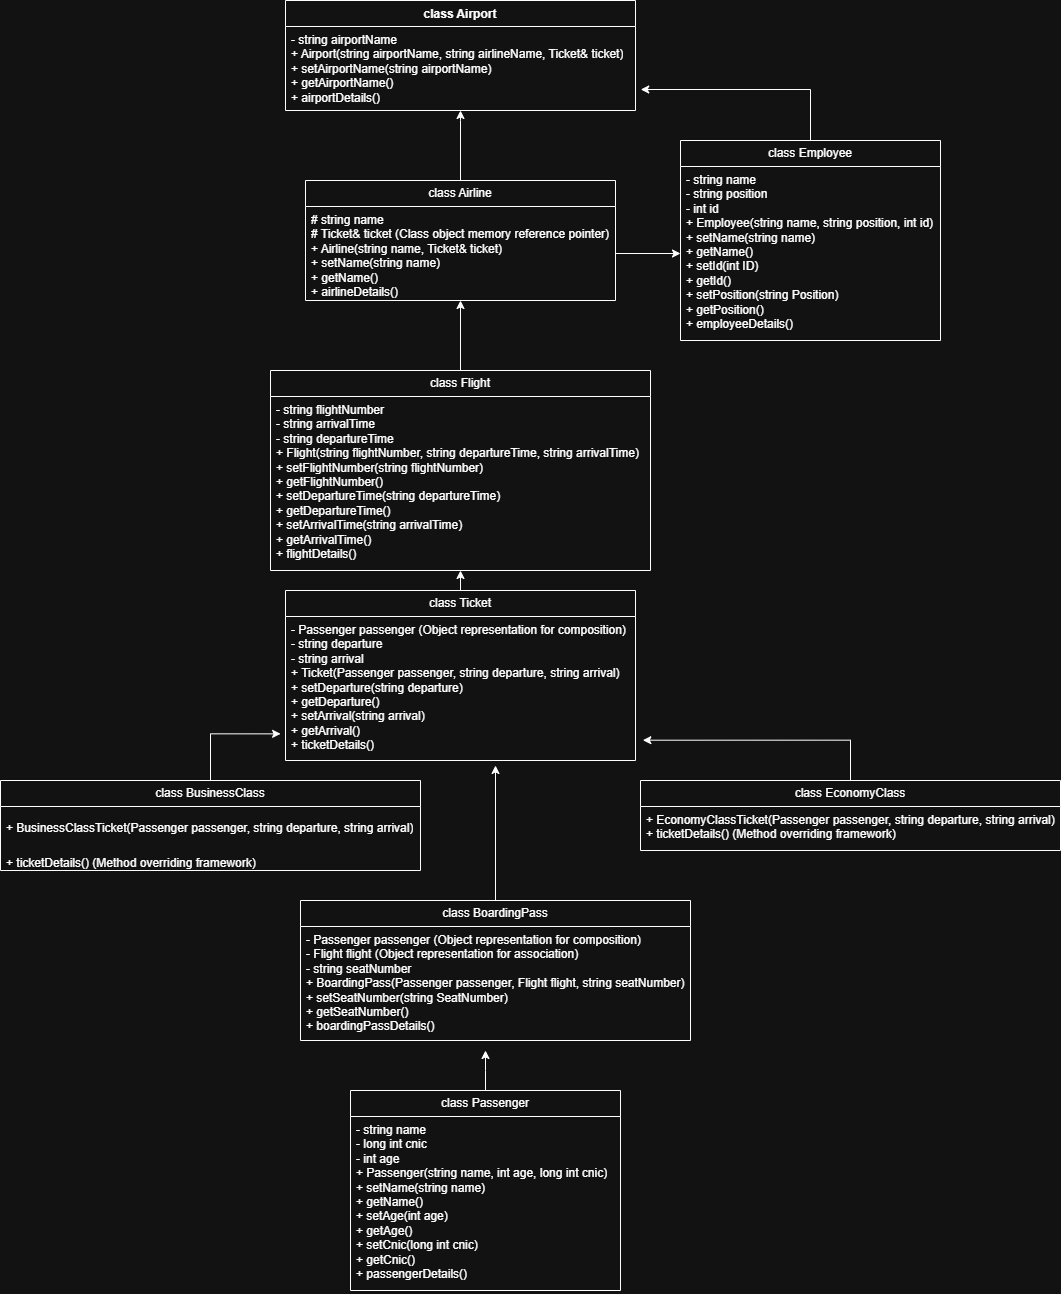

The diagram above was exported from draw.io. Its source (the exported page's mxGraphModel, read from the mxfile embedded in the PNG):
<mxGraphModel dx="1613" dy="1852" grid="1" gridSize="10" guides="1" tooltips="1" connect="1" arrows="1" fold="1" page="1" pageScale="1" pageWidth="850" pageHeight="1100" math="0" shadow="0">
  <root>
    <mxCell id="0" />
    <mxCell id="1" parent="0" />
    <mxCell id="nH39ZgHUs7XX8Sow-Dot-50" edge="1" parent="1" source="X_e0I53NL7oniWvva0uA-5" style="edgeStyle=orthogonalEdgeStyle;rounded=0;orthogonalLoop=1;jettySize=auto;html=1;exitX=0.5;exitY=0;exitDx=0;exitDy=0;">
      <mxGeometry relative="1" as="geometry">
        <mxPoint x="535" y="980" as="targetPoint" />
      </mxGeometry>
    </mxCell>
    <mxCell id="X_e0I53NL7oniWvva0uA-5" parent="1" style="swimlane;fontStyle=0;childLayout=stackLayout;horizontal=1;startSize=26;fillColor=none;horizontalStack=0;resizeParent=1;resizeParentMax=0;resizeLast=0;collapsible=1;marginBottom=0;whiteSpace=wrap;html=1;" value="class Passenger" vertex="1">
      <mxGeometry height="200" width="270" x="400" y="1020" as="geometry" />
    </mxCell>
    <mxCell id="X_e0I53NL7oniWvva0uA-6" parent="X_e0I53NL7oniWvva0uA-5" style="text;strokeColor=none;fillColor=none;align=left;verticalAlign=top;spacingLeft=4;spacingRight=4;overflow=hidden;rotatable=0;points=[[0,0.5],[1,0.5]];portConstraint=eastwest;whiteSpace=wrap;html=1;" value="&lt;div&gt;- string name&lt;/div&gt;&lt;div&gt;- long int cnic&lt;/div&gt;&lt;div&gt;- int age&lt;/div&gt;&lt;div&gt;+ Passenger(string name, int age, long int cnic)&lt;/div&gt;&lt;div&gt;+ setName(string name)&lt;/div&gt;&lt;div&gt;+ getName()&lt;/div&gt;&lt;div&gt;+ setAge(int age)&lt;/div&gt;&lt;div&gt;+ getAge()&lt;/div&gt;&lt;div&gt;+ setCnic(long int cnic)&lt;/div&gt;&lt;div&gt;+ getCnic()&lt;/div&gt;&lt;div&gt;+ passengerDetails()&lt;/div&gt;" vertex="1">
      <mxGeometry height="174" width="270" y="26" as="geometry" />
    </mxCell>
    <mxCell id="nH39ZgHUs7XX8Sow-Dot-28" edge="1" parent="1" source="X_e0I53NL7oniWvva0uA-9" style="edgeStyle=orthogonalEdgeStyle;rounded=0;orthogonalLoop=1;jettySize=auto;html=1;exitX=0.5;exitY=0;exitDx=0;exitDy=0;entryX=1.015;entryY=0.75;entryDx=0;entryDy=0;entryPerimeter=0;" target="nH39ZgHUs7XX8Sow-Dot-2">
      <mxGeometry relative="1" as="geometry">
        <Array as="points">
          <mxPoint x="860" y="19" />
        </Array>
        <mxPoint x="600" y="50" as="targetPoint" />
      </mxGeometry>
    </mxCell>
    <mxCell id="X_e0I53NL7oniWvva0uA-9" parent="1" style="swimlane;fontStyle=0;childLayout=stackLayout;horizontal=1;startSize=26;fillColor=none;horizontalStack=0;resizeParent=1;resizeParentMax=0;resizeLast=0;collapsible=1;marginBottom=0;whiteSpace=wrap;html=1;" value="class Employee" vertex="1">
      <mxGeometry height="200" width="260" x="730" y="70" as="geometry" />
    </mxCell>
    <mxCell id="X_e0I53NL7oniWvva0uA-10" parent="X_e0I53NL7oniWvva0uA-9" style="text;strokeColor=none;fillColor=none;align=left;verticalAlign=top;spacingLeft=4;spacingRight=4;overflow=hidden;rotatable=0;points=[[0,0.5],[1,0.5]];portConstraint=eastwest;whiteSpace=wrap;html=1;" value="&lt;span style=&quot;background-color: transparent; color: light-dark(rgb(0, 0, 0), rgb(255, 255, 255)); font-family: &amp;quot;Google Sans Text&amp;quot;, sans-serif;&quot;&gt;- string name&lt;/span&gt;&lt;br&gt;&lt;span style=&quot;font-family: &amp;quot;Google Sans Text&amp;quot;, sans-serif; background-color: transparent; color: light-dark(rgb(0, 0, 0), rgb(255, 255, 255));&quot;&gt;- string position&lt;/span&gt;&lt;br&gt;&lt;span style=&quot;background-color: transparent; color: light-dark(rgb(0, 0, 0), rgb(255, 255, 255));&quot;&gt;- int id&lt;/span&gt;&lt;div&gt;&lt;span style=&quot;font-family: &amp;quot;Google Sans Text&amp;quot;, sans-serif; background-color: transparent; color: light-dark(rgb(0, 0, 0), rgb(255, 255, 255));&quot;&gt;+ Employee(string name, string position, int id)&lt;/span&gt;&lt;br&gt;&lt;span style=&quot;font-family: &amp;quot;Google Sans Text&amp;quot;, sans-serif; background-color: transparent; color: light-dark(rgb(0, 0, 0), rgb(255, 255, 255));&quot;&gt;+ setName(string name)&lt;/span&gt;&lt;div&gt;&lt;span style=&quot;font-family: &amp;quot;Google Sans Text&amp;quot;, sans-serif; background-color: transparent; color: light-dark(rgb(0, 0, 0), rgb(255, 255, 255));&quot;&gt;+ getName()&lt;/span&gt;&lt;/div&gt;&lt;div&gt;&lt;span style=&quot;font-family: &amp;quot;Google Sans Text&amp;quot;, sans-serif; background-color: transparent; color: light-dark(rgb(0, 0, 0), rgb(255, 255, 255));&quot;&gt;+ setId(int ID)&lt;/span&gt;&lt;/div&gt;&lt;div&gt;&lt;span style=&quot;font-family: &amp;quot;Google Sans Text&amp;quot;, sans-serif; background-color: transparent; color: light-dark(rgb(0, 0, 0), rgb(255, 255, 255));&quot;&gt;+ getId()&lt;/span&gt;&lt;br&gt;&lt;span style=&quot;font-family: &amp;quot;Google Sans Text&amp;quot;, sans-serif; background-color: transparent; color: light-dark(rgb(0, 0, 0), rgb(255, 255, 255));&quot;&gt;+ setPosition(string Position)&lt;/span&gt;&lt;/div&gt;&lt;div&gt;&lt;span style=&quot;font-family: &amp;quot;Google Sans Text&amp;quot;, sans-serif; background-color: transparent; color: light-dark(rgb(0, 0, 0), rgb(255, 255, 255));&quot;&gt;+ getPosition()&lt;/span&gt;&lt;/div&gt;&lt;div&gt;&lt;span style=&quot;background-color: transparent; color: light-dark(rgb(0, 0, 0), rgb(255, 255, 255)); font-family: &amp;quot;Google Sans Text&amp;quot;, sans-serif;&quot;&gt;+ employeeDetails()&lt;/span&gt;&lt;/div&gt;&lt;/div&gt;" vertex="1">
      <mxGeometry height="174" width="260" y="26" as="geometry" />
    </mxCell>
    <mxCell id="nH39ZgHUs7XX8Sow-Dot-30" edge="1" parent="1" source="X_e0I53NL7oniWvva0uA-13" style="edgeStyle=orthogonalEdgeStyle;rounded=0;orthogonalLoop=1;jettySize=auto;html=1;exitX=0.5;exitY=0;exitDx=0;exitDy=0;">
      <mxGeometry relative="1" as="geometry">
        <mxPoint x="510" y="500" as="targetPoint" />
      </mxGeometry>
    </mxCell>
    <mxCell id="X_e0I53NL7oniWvva0uA-13" parent="1" style="swimlane;fontStyle=0;childLayout=stackLayout;horizontal=1;startSize=26;fillColor=none;horizontalStack=0;resizeParent=1;resizeParentMax=0;resizeLast=0;collapsible=1;marginBottom=0;whiteSpace=wrap;html=1;" value="class Ticket" vertex="1">
      <mxGeometry height="170" width="350" x="335" y="520" as="geometry" />
    </mxCell>
    <mxCell id="X_e0I53NL7oniWvva0uA-14" parent="X_e0I53NL7oniWvva0uA-13" style="text;strokeColor=none;fillColor=none;align=left;verticalAlign=top;spacingLeft=4;spacingRight=4;overflow=hidden;rotatable=0;points=[[0,0.5],[1,0.5]];portConstraint=eastwest;whiteSpace=wrap;html=1;" value="&lt;div&gt;- Passenger passenger (Object representation for composition)&lt;/div&gt;&lt;div&gt;- string departure&lt;/div&gt;&lt;div&gt;- string arrival&lt;/div&gt;&lt;div&gt;+ Ticket(Passenger passenger, string departure, string arrival)&lt;/div&gt;&lt;div&gt;+ setDeparture(string departure)&lt;/div&gt;&lt;div&gt;+ getDeparture()&lt;/div&gt;&lt;div&gt;+ setArrival(string arrival)&lt;/div&gt;&lt;div&gt;+ getArrival()&lt;/div&gt;&lt;div&gt;+ ticketDetails()&amp;nbsp; &amp;nbsp;&lt;/div&gt;" vertex="1">
      <mxGeometry height="144" width="350" y="26" as="geometry" />
    </mxCell>
    <mxCell id="nH39ZgHUs7XX8Sow-Dot-27" edge="1" parent="1" source="X_e0I53NL7oniWvva0uA-21" style="edgeStyle=orthogonalEdgeStyle;rounded=0;orthogonalLoop=1;jettySize=auto;html=1;exitX=0.5;exitY=0;exitDx=0;exitDy=0;">
      <mxGeometry relative="1" as="geometry">
        <mxPoint x="510" y="230" as="targetPoint" />
      </mxGeometry>
    </mxCell>
    <mxCell id="X_e0I53NL7oniWvva0uA-21" parent="1" style="swimlane;fontStyle=0;childLayout=stackLayout;horizontal=1;startSize=26;fillColor=none;horizontalStack=0;resizeParent=1;resizeParentMax=0;resizeLast=0;collapsible=1;marginBottom=0;whiteSpace=wrap;html=1;" value="class Flight" vertex="1">
      <mxGeometry height="200" width="380" x="320" y="300" as="geometry" />
    </mxCell>
    <mxCell id="X_e0I53NL7oniWvva0uA-22" parent="X_e0I53NL7oniWvva0uA-21" style="text;strokeColor=none;fillColor=none;align=left;verticalAlign=top;spacingLeft=4;spacingRight=4;overflow=hidden;rotatable=0;points=[[0,0.5],[1,0.5]];portConstraint=eastwest;whiteSpace=wrap;html=1;" value="&lt;div&gt;- string flightNumber&lt;/div&gt;&lt;div&gt;- string arrivalTime&lt;/div&gt;&lt;div&gt;- string departureTime&lt;/div&gt;&lt;div&gt;+ Flight(string flightNumber, string departureTime, string arrivalTime)&lt;/div&gt;&lt;div&gt;+ setFlightNumber(string flightNumber)&lt;/div&gt;&lt;div&gt;+ getFlightNumber()&lt;/div&gt;&lt;div&gt;+ setDepartureTime(string departureTime)&lt;/div&gt;&lt;div&gt;+ getDepartureTime()&lt;/div&gt;&lt;div&gt;+ setArrivalTime(string arrivalTime)&lt;/div&gt;&lt;div&gt;+ getArrivalTime()&lt;/div&gt;&lt;div&gt;+ flightDetails()&amp;nbsp; &amp;nbsp;&lt;/div&gt;" vertex="1">
      <mxGeometry height="174" width="380" y="26" as="geometry" />
    </mxCell>
    <mxCell id="nH39ZgHUs7XX8Sow-Dot-26" edge="1" parent="1" source="X_e0I53NL7oniWvva0uA-29" style="edgeStyle=orthogonalEdgeStyle;rounded=0;orthogonalLoop=1;jettySize=auto;html=1;exitX=0.5;exitY=0;exitDx=0;exitDy=0;">
      <mxGeometry relative="1" as="geometry">
        <Array as="points">
          <mxPoint x="510" y="50" />
          <mxPoint x="510" y="50" />
        </Array>
        <mxPoint x="510" y="40" as="targetPoint" />
      </mxGeometry>
    </mxCell>
    <mxCell id="X_e0I53NL7oniWvva0uA-29" parent="1" style="swimlane;fontStyle=0;childLayout=stackLayout;horizontal=1;startSize=26;fillColor=none;horizontalStack=0;resizeParent=1;resizeParentMax=0;resizeLast=0;collapsible=1;marginBottom=0;whiteSpace=wrap;html=1;" value="class Airline" vertex="1">
      <mxGeometry height="120" width="310" x="355" y="110" as="geometry" />
    </mxCell>
    <mxCell id="X_e0I53NL7oniWvva0uA-30" parent="X_e0I53NL7oniWvva0uA-29" style="text;strokeColor=none;fillColor=none;align=left;verticalAlign=top;spacingLeft=4;spacingRight=4;overflow=hidden;rotatable=0;points=[[0,0.5],[1,0.5]];portConstraint=eastwest;whiteSpace=wrap;html=1;" value="&lt;div&gt;# string name&lt;/div&gt;&lt;div&gt;# Ticket&amp;amp; ticket (Class object memory reference pointer)&lt;/div&gt;&lt;div&gt;+ Airline(string name, Ticket&amp;amp; ticket)&lt;/div&gt;&lt;div&gt;+ setName(string name)&lt;/div&gt;&lt;div&gt;+ getName()&lt;/div&gt;&lt;div&gt;+ airlineDetails()&amp;nbsp; &amp;nbsp;&lt;/div&gt;" vertex="1">
      <mxGeometry height="94" width="310" y="26" as="geometry" />
    </mxCell>
    <mxCell id="nH39ZgHUs7XX8Sow-Dot-1" parent="1" style="swimlane;fontStyle=1;align=center;verticalAlign=top;childLayout=stackLayout;horizontal=1;startSize=26;horizontalStack=0;resizeParent=1;resizeParentMax=0;resizeLast=0;collapsible=1;marginBottom=0;whiteSpace=wrap;html=1;" value="class Airport&lt;div&gt;&lt;br&gt;&lt;/div&gt;" vertex="1">
      <mxGeometry height="110" width="350" x="335" y="-70" as="geometry" />
    </mxCell>
    <mxCell id="nH39ZgHUs7XX8Sow-Dot-2" parent="nH39ZgHUs7XX8Sow-Dot-1" style="text;strokeColor=none;fillColor=none;align=left;verticalAlign=top;spacingLeft=4;spacingRight=4;overflow=hidden;rotatable=0;points=[[0,0.5],[1,0.5]];portConstraint=eastwest;whiteSpace=wrap;html=1;" value="&lt;div&gt;- string airportName&lt;/div&gt;&lt;div&gt;+ Airport(string airportName, string airlineName, Ticket&amp;amp; ticket)&lt;/div&gt;&lt;div&gt;+ setAirportName(string airportName)&lt;/div&gt;&lt;div&gt;+ getAirportName()&lt;/div&gt;&lt;div&gt;+ airportDetails()&amp;nbsp; &amp;nbsp;&lt;/div&gt;" vertex="1">
      <mxGeometry height="84" width="350" y="26" as="geometry" />
    </mxCell>
    <mxCell id="nH39ZgHUs7XX8Sow-Dot-49" edge="1" parent="1" source="nH39ZgHUs7XX8Sow-Dot-31" style="edgeStyle=orthogonalEdgeStyle;rounded=0;orthogonalLoop=1;jettySize=auto;html=1;exitX=0.5;exitY=0;exitDx=0;exitDy=0;">
      <mxGeometry relative="1" as="geometry">
        <mxPoint x="545" y="695" as="targetPoint" />
      </mxGeometry>
    </mxCell>
    <mxCell id="nH39ZgHUs7XX8Sow-Dot-31" parent="1" style="swimlane;fontStyle=0;childLayout=stackLayout;horizontal=1;startSize=26;fillColor=none;horizontalStack=0;resizeParent=1;resizeParentMax=0;resizeLast=0;collapsible=1;marginBottom=0;whiteSpace=wrap;html=1;" value="class BoardingPass" vertex="1">
      <mxGeometry height="140" width="390" x="350" y="830" as="geometry" />
    </mxCell>
    <mxCell id="nH39ZgHUs7XX8Sow-Dot-32" parent="nH39ZgHUs7XX8Sow-Dot-31" style="text;strokeColor=none;fillColor=none;align=left;verticalAlign=top;spacingLeft=4;spacingRight=4;overflow=hidden;rotatable=0;points=[[0,0.5],[1,0.5]];portConstraint=eastwest;whiteSpace=wrap;html=1;" value="&lt;div&gt;- Passenger passenger (Object representation for composition)&lt;/div&gt;&lt;div&gt;- Flight flight (Object representation for association)&lt;/div&gt;&lt;div&gt;- string seatNumber&lt;/div&gt;&lt;div&gt;+ BoardingPass(Passenger passenger, Flight flight, string seatNumber)&lt;/div&gt;&lt;div&gt;+ setSeatNumber(string SeatNumber)&lt;/div&gt;&lt;div&gt;+ getSeatNumber()&lt;/div&gt;&lt;div&gt;+ boardingPassDetails()&lt;/div&gt;" vertex="1">
      <mxGeometry height="114" width="390" y="26" as="geometry" />
    </mxCell>
    <mxCell id="nH39ZgHUs7XX8Sow-Dot-48" edge="1" parent="1" source="nH39ZgHUs7XX8Sow-Dot-39" style="edgeStyle=orthogonalEdgeStyle;rounded=0;orthogonalLoop=1;jettySize=auto;html=1;exitX=0.5;exitY=0;exitDx=0;exitDy=0;entryX=-0.014;entryY=0.815;entryDx=0;entryDy=0;entryPerimeter=0;" target="X_e0I53NL7oniWvva0uA-14">
      <mxGeometry relative="1" as="geometry">
        <mxPoint x="510" y="660" as="targetPoint" />
      </mxGeometry>
    </mxCell>
    <mxCell id="nH39ZgHUs7XX8Sow-Dot-39" parent="1" style="swimlane;fontStyle=0;childLayout=stackLayout;horizontal=1;startSize=26;fillColor=none;horizontalStack=0;resizeParent=1;resizeParentMax=0;resizeLast=0;collapsible=1;marginBottom=0;whiteSpace=wrap;html=1;" value="class BusinessClass" vertex="1">
      <mxGeometry height="90" width="420" x="50" y="710" as="geometry" />
    </mxCell>
    <mxCell id="nH39ZgHUs7XX8Sow-Dot-40" parent="nH39ZgHUs7XX8Sow-Dot-39" style="text;strokeColor=none;fillColor=none;align=left;verticalAlign=top;spacingLeft=4;spacingRight=4;overflow=hidden;rotatable=0;points=[[0,0.5],[1,0.5]];portConstraint=eastwest;whiteSpace=wrap;html=1;" value="&lt;li style=&quot;font-family: &amp;quot;Google Sans Text&amp;quot;, sans-serif !important; line-height: 1.15 !important; margin-top: 0px !important;&quot;&gt;&lt;p data-path-to-node=&quot;18,1,1,0,1&quot; id=&quot;p-rc_f2808b9892c2e2f8-109&quot; style=&quot;line-height: 1.15 !important; margin-top: 0px !important;&quot;&gt;&lt;span data-path-to-node=&quot;18,1,1,0,1,0&quot; style=&quot;line-height: 1.15 !important; margin-top: 0px !important;&quot;&gt;&lt;code data-path-to-node=&quot;18,1,1,0,1,0&quot; data-index-in-node=&quot;0&quot; style=&quot;font-family: &amp;quot;Google Sans Text&amp;quot;, sans-serif !important; line-height: 1.15 !important; margin-top: 0px !important;&quot;&gt;&lt;span class=&quot;citation-169&quot; style=&quot;line-height: 1.15 !important; margin-top: 0px !important;&quot;&gt;+ BusinessClassTicket(Passenger passenger, string departure, string arrival)&lt;/span&gt;&lt;/code&gt;&lt;span class=&quot;citation-169&quot; style=&quot;line-height: 1.15 !important; margin-top: 0px !important;&quot;&gt; &lt;/span&gt;&lt;/span&gt;&lt;span data-path-to-node=&quot;18,1,1,0,1,1&quot; style=&quot;line-height: 1.15 !important; margin-top: 0px !important;&quot;&gt;&lt;span class=&quot;citation-169 citation-end-169&quot; style=&quot;line-height: 1.15 !important; margin-top: 0px !important;&quot;&gt;&lt;sup class=&quot;superscript&quot; data-turn-source-index=&quot;39&quot; style=&quot;line-height: 1.15 !important; margin-top: 0px !important; font-size: 16px !important; background-color: transparent !important;&quot;&gt;&lt;/sup&gt;&lt;/span&gt;&lt;/span&gt;  &lt;/p&gt;&lt;/li&gt;&lt;li style=&quot;font-family: &amp;quot;Google Sans Text&amp;quot;, sans-serif !important; line-height: 1.15 !important; margin-top: 0px !important;&quot;&gt;&lt;p data-path-to-node=&quot;18,1,1,1,0&quot; style=&quot;line-height: 1.15 !important; margin-top: 0px !important;&quot;&gt;&lt;span class=&quot;citation-168&quot; style=&quot;line-height: 1.15 !important; margin-top: 0px !important;&quot;&gt;&lt;/span&gt;&lt;/p&gt;&lt;p data-path-to-node=&quot;18,1,1,1,1&quot; id=&quot;p-rc_f2808b9892c2e2f8-110&quot; style=&quot;line-height: 1.15 !important; margin-top: 0px !important;&quot;&gt;&lt;span data-path-to-node=&quot;18,1,1,1,1,0&quot; style=&quot;line-height: 1.15 !important; margin-top: 0px !important;&quot;&gt;&lt;code data-path-to-node=&quot;18,1,1,1,1,0&quot; data-index-in-node=&quot;0&quot; style=&quot;font-family: &amp;quot;Google Sans Text&amp;quot;, sans-serif !important; line-height: 1.15 !important; margin-top: 0px !important;&quot;&gt;&lt;span class=&quot;citation-168&quot; style=&quot;line-height: 1.15 !important; margin-top: 0px !important;&quot;&gt;+ ticketDetails()&lt;/span&gt;&lt;/code&gt;&lt;span class=&quot;citation-168&quot; style=&quot;line-height: 1.15 !important; margin-top: 0px !important;&quot;&gt; (Method overriding framework)&amp;nbsp;&lt;/span&gt;&lt;/span&gt;&lt;span data-path-to-node=&quot;18,1,1,1,1,1&quot; style=&quot;line-height: 1.15 !important; margin-top: 0px !important;&quot;&gt;&lt;span class=&quot;citation-168 citation-end-168&quot; style=&quot;line-height: 1.15 !important; margin-top: 0px !important;&quot;&gt;&lt;sup class=&quot;superscript&quot; data-turn-source-index=&quot;40&quot; style=&quot;line-height: 1.15 !important; margin-top: 0px !important; font-size: 16px !important; background-color: transparent !important;&quot;&gt;&lt;/sup&gt;&lt;/span&gt;&lt;/span&gt;  &lt;/p&gt;&lt;/li&gt;" vertex="1">
      <mxGeometry height="64" width="420" y="26" as="geometry" />
    </mxCell>
    <mxCell id="nH39ZgHUs7XX8Sow-Dot-47" edge="1" parent="1" source="nH39ZgHUs7XX8Sow-Dot-43" style="edgeStyle=orthogonalEdgeStyle;rounded=0;orthogonalLoop=1;jettySize=auto;html=1;exitX=0.5;exitY=0;exitDx=0;exitDy=0;entryX=1.021;entryY=0.859;entryDx=0;entryDy=0;entryPerimeter=0;" target="X_e0I53NL7oniWvva0uA-14">
      <mxGeometry relative="1" as="geometry">
        <mxPoint x="760" y="640" as="targetPoint" />
      </mxGeometry>
    </mxCell>
    <mxCell id="nH39ZgHUs7XX8Sow-Dot-43" parent="1" style="swimlane;fontStyle=0;childLayout=stackLayout;horizontal=1;startSize=26;fillColor=none;horizontalStack=0;resizeParent=1;resizeParentMax=0;resizeLast=0;collapsible=1;marginBottom=0;whiteSpace=wrap;html=1;" value="class EconomyClass" vertex="1">
      <mxGeometry height="70" width="420" x="690" y="710" as="geometry" />
    </mxCell>
    <mxCell id="nH39ZgHUs7XX8Sow-Dot-44" parent="nH39ZgHUs7XX8Sow-Dot-43" style="text;strokeColor=none;fillColor=none;align=left;verticalAlign=top;spacingLeft=4;spacingRight=4;overflow=hidden;rotatable=0;points=[[0,0.5],[1,0.5]];portConstraint=eastwest;whiteSpace=wrap;html=1;" value="&lt;div&gt;+ EconomyClassTicket(Passenger passenger, string departure, string arrival)&lt;/div&gt;&lt;div&gt;+ ticketDetails() (Method overriding framework)&amp;nbsp; &amp;nbsp;&lt;/div&gt;" vertex="1">
      <mxGeometry height="44" width="420" y="26" as="geometry" />
    </mxCell>
    <mxCell id="px0IPNgnSxGTxBXjBMgE-1" edge="1" parent="1" source="X_e0I53NL7oniWvva0uA-30" style="edgeStyle=orthogonalEdgeStyle;rounded=0;orthogonalLoop=1;jettySize=auto;html=1;" target="X_e0I53NL7oniWvva0uA-10" value="">
      <mxGeometry relative="1" as="geometry" />
    </mxCell>
  </root>
</mxGraphModel>